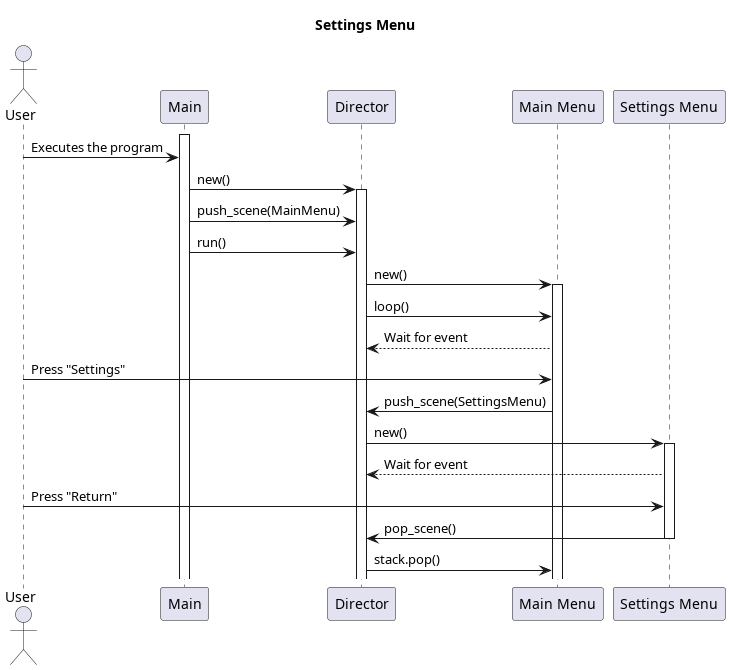

The diagram above was rendered by PlantUML. Its source (embedded in the PNG):
@startuml Settings Menu Sequence Diagram

title Settings Menu

actor User
participant Main
participant Director
participant MainMenu as "Main Menu"
participant SettingsMenu as "Settings Menu"

activate Main
User -> Main: Executes the program
Main -> Director: new()
activate Director
Main -> Director: push_scene(MainMenu)
Main -> Director: run()
Director -> MainMenu: new()
activate MainMenu
Director -> MainMenu: loop()
MainMenu --> Director: Wait for event
User -> MainMenu: Press "Settings"
MainMenu -> Director: push_scene(SettingsMenu)
Director -> SettingsMenu: new()
activate SettingsMenu
SettingsMenu --> Director: Wait for event
User -> SettingsMenu: Press "Return"
SettingsMenu -> Director: pop_scene()
deactivate SettingsMenu
Director -> MainMenu: stack.pop()


@enduml